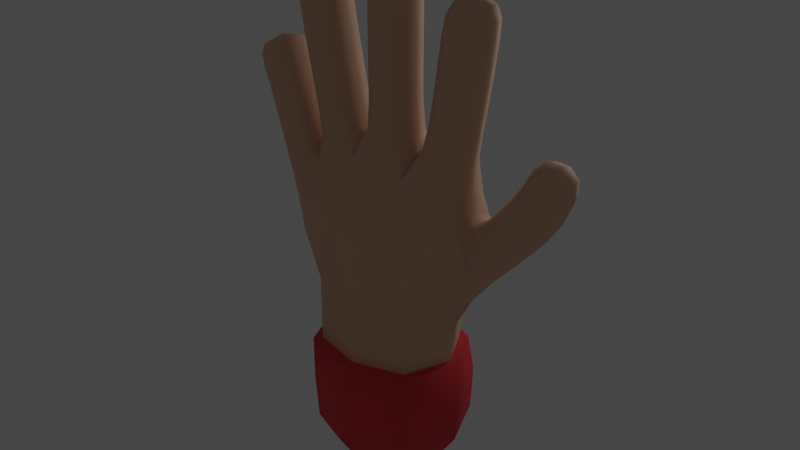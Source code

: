# Source: testhand2.blend  (saved by Blender 3.2.14; exported with 4.5.12 LTS)
import bpy
from mathutils import Matrix  # noqa: F401  (used for matrix-valued properties, if any)

bpy.ops.wm.read_factory_settings(use_empty=True)
scene = bpy.context.scene
scene.name = 'Scene'

# ---- collections
col_collection = bpy.data.collections.new('Collection'); scene.collection.children.link(col_collection)

# ---- materials (node trees are filled in below, after node groups)
mat_material = bpy.data.materials.new('Material')
mat_material.alpha_threshold = 0.0
mat_material.use_transparent_shadow = False
mat_material.line_color = (0.0, 0.0, 0.0, 1.0)
mat_material_001 = bpy.data.materials.new('Material.001')
mat_material_001.alpha_threshold = 0.0
mat_material_001.use_transparent_shadow = False
mat_material_001.line_color = (0.0, 0.0, 0.0, 1.0)

# ---- material node trees
mat_material.use_nodes = True; mat_material.node_tree.nodes.clear()
_N = mat_material.node_tree.nodes; _L = mat_material.node_tree.links
n0 = _N.new('ShaderNodeOutputMaterial'); n0.name = 'Material Output'; n0.location = (300, 300)
n1 = _N.new('ShaderNodeBsdfPrincipled'); n1.name = 'Principled BSDF'; n1.location = (10, 300)
n1.distribution = 'GGX'
n1.subsurface_method = 'RANDOM_WALK_SKIN'
n1.inputs[0].default_value = (0.8, 0.4989, 0.3455, 1.0)
n1.inputs[2].default_value = 0.8
n1.inputs[3].default_value = 1.45
n1.inputs[27].default_value = (0.0, 0.0, 0.0, 1.0)
n1.inputs[28].default_value = 1.0
_L.new(n1.outputs[0], n0.inputs[0])
n0.is_active_output = True
mat_material_001.use_nodes = True; mat_material_001.node_tree.nodes.clear()
_N = mat_material_001.node_tree.nodes; _L = mat_material_001.node_tree.links
n0 = _N.new('ShaderNodeOutputMaterial'); n0.name = 'Material Output'; n0.location = (300, 300)
n1 = _N.new('ShaderNodeBsdfPrincipled'); n1.name = 'Principled BSDF'; n1.location = (10, 300)
n1.distribution = 'GGX'
n1.subsurface_method = 'RANDOM_WALK_SKIN'
n1.inputs[0].default_value = (0.8, 0.03751, 0.05585, 1.0)
n1.inputs[2].default_value = 0.8
n1.inputs[3].default_value = 1.45
n1.inputs[27].default_value = (0.0, 0.0, 0.0, 1.0)
n1.inputs[28].default_value = 1.0
_L.new(n1.outputs[0], n0.inputs[0])
n0.is_active_output = True

# ---- world
world_world = bpy.data.worlds.new('World'); scene.world = world_world
world_world.use_nodes = True; world_world.node_tree.nodes.clear()
_N = world_world.node_tree.nodes; _L = world_world.node_tree.links
n0 = _N.new('ShaderNodeOutputWorld'); n0.name = 'World Output'; n0.location = (300, 300)
n1 = _N.new('ShaderNodeBackground'); n1.name = 'Background'; n1.location = (10, 300)
n1.inputs[0].default_value = (0.05088, 0.05088, 0.05088, 1.0)
_L.new(n1.outputs[0], n0.inputs[0])
n0.is_active_output = True
world_world.color = (0.05088, 0.05088, 0.05088)
world_world.use_sun_shadow = False
world_world.sun_shadow_jitter_overblur = 0.0

# ---- lights
light_point = bpy.data.lights.new('Point', 'POINT')
light_point.transmission_factor = 0.0
light_point.shadow_soft_size = 0.25
light_point.shadow_maximum_resolution = 0.006
light_point.use_absolute_resolution = True

# ---- meshes
me_cube = bpy.data.meshes.new('Cube')
me_cube.from_pydata([(0.1244, -0.1244, 0.07512), (-0.1244, -0.1244, 0.07512), (-0.1244, 0.1244, 0.07512), (0.1244, 0.1244, 0.07512), (0.1948, -0.1404, 0.6312), (-0.1802, -0.1482, 0.6607), (-0.1802, 0.1239, 0.6607), (0.1948, 0.1139, 0.6312), (0.3505, -0.06936, 0.8062), (0.3505, 0.05182, 0.8062), (0.326, 0.05709, 0.937), (0.3015, -0.07696, 0.9302), (0.5643, -0.05101, 1.042), (0.5643, 0.06125, 1.042), (0.4679, 0.06125, 1.098), (0.4679, -0.05101, 1.098), (0.6006, -0.03707, 1.158), (0.6006, 0.04731, 1.158), (0.5234, 0.04731, 1.191), (0.5234, -0.03707, 1.191), (0.2744, 0.07081, 1.014), (0.2744, -0.06056, 1.014), (0.09228, -0.08254, 1.05), (0.09228, 0.07291, 1.05), (0.2986, 0.06125, 1.353), (0.2986, -0.05101, 1.353), (0.1875, -0.05101, 1.369), (0.1875, 0.06125, 1.369), (0.3154, 0.04731, 1.581), (0.3154, -0.03707, 1.581), (0.2318, -0.03707, 1.592), (0.2318, 0.04731, 1.592), (-0.1028, -0.07272, 1.067), (-0.1028, 0.08296, 1.067), (0.05613, -0.05101, 1.412), (-0.05613, -0.05101, 1.412), (-0.05613, 0.06125, 1.412), (0.05613, 0.06125, 1.412), (0.04219, -0.03707, 1.702), (-0.04219, -0.03707, 1.702), (-0.04219, 0.04731, 1.702), (0.04219, 0.04731, 1.702), (-0.2566, -0.06066, 1.009), (-0.2566, 0.0709, 1.009), (-0.2911, -0.05101, 1.339), (-0.2911, 0.06125, 1.339), (-0.181, 0.06125, 1.361), (-0.181, -0.05101, 1.361), (-0.3183, -0.03707, 1.564), (-0.3183, 0.04731, 1.564), (-0.2352, 0.04731, 1.579), (-0.2352, -0.03707, 1.579), (-0.3472, -0.06592, 0.8706), (-0.3472, 0.06508, 0.8706), (-0.4507, -0.05101, 1.161), (-0.4507, 0.06125, 1.161), (-0.3438, 0.06125, 1.195), (-0.3438, -0.05101, 1.195), (-0.494, -0.03707, 1.328), (-0.494, 0.04731, 1.328), (-0.4145, 0.04731, 1.356), (-0.4145, -0.03707, 1.356), (0.1642, -0.1642, 0.2995), (-0.1642, -0.1642, 0.2995), (-0.1642, 0.1642, 0.2995), (0.1642, 0.1598, 0.2995), (0.476, -0.05036, 0.9253), (0.476, 0.06061, 0.9253), (0.3935, 0.06061, 0.9982), (0.3935, -0.05036, 0.9982), (0.2741, 0.06061, 1.202), (0.2741, -0.05036, 1.202), (0.1632, -0.05036, 1.222), (0.1632, 0.06061, 1.222), (0.3168, 0.06138, 1.484), (0.3168, -0.05114, 1.484), (0.2053, -0.05114, 1.499), (0.2053, 0.06138, 1.499), (0.05789, -0.05036, 1.249), (-0.05577, -0.05036, 1.248), (-0.05577, 0.06061, 1.248), (0.05789, 0.06061, 1.249), (0.05626, -0.05114, 1.577), (-0.05626, -0.05114, 1.577), (-0.05626, 0.06138, 1.577), (0.05626, 0.06138, 1.577), (-0.2584, -0.05036, 1.182), (-0.2584, 0.06061, 1.182), (-0.1495, 0.06061, 1.212), (-0.1495, -0.05036, 1.212), (-0.3155, -0.05114, 1.469), (-0.3155, 0.06138, 1.469), (-0.2048, 0.06138, 1.489), (-0.2048, -0.05114, 1.489), (-0.4111, -0.05036, 1.029), (-0.4111, 0.06061, 1.029), (-0.3071, 0.06061, 1.069), (-0.3071, -0.05036, 1.069), (-0.4834, -0.05114, 1.256), (-0.4834, 0.06138, 1.256), (-0.3773, 0.06138, 1.294), (-0.3773, -0.05114, 1.294), (0.3957, -0.05193, 0.839), (0.3957, 0.05292, 0.839), (0.326, -0.04973, 0.937), (0.01131, 0.1404, 0.6116), (0.2527, -0.02388, 0.5903), (0.4087, -0.0007568, 0.8207), (0.01131, -0.1776, 0.6116), (-0.2496, -0.01878, 0.6022), (0.1488, -0.148, 0.8274), (-0.0376, -0.1509, 0.8431), (-0.02072, -0.1065, 1.055), (-0.156, -0.1307, 0.8788), (-0.1955, -0.09985, 1.016), (0.5176, 0.005121, 1.203), (-0.3004, -0.09825, 0.931), (-0.2862, -0.1023, 0.7753), (-0.365, -0.001894, 0.8487), (-0.2862, 0.0798, 0.7753), (0.5649, 0.05656, 1.183), (-0.3004, 0.08712, 0.931), (0.6123, 0.005121, 1.164), (-0.1955, 0.0957, 1.016), (-0.156, 0.09935, 0.8788), (-0.02072, 0.08296, 1.055), (-0.0376, 0.1117, 0.8431), (0.1488, 0.1066, 0.8274), (0.2926, 0.06477, 0.748), (0.5649, -0.04632, 1.183), (0.3656, -0.004081, 0.7735), (0.2926, -0.1021, 0.748), (0.3106, -0.08099, 0.8969), (2.328e-10, 0.1518, 0.05866), (0.2086, -0.1009, 1.026), (0.2812, 0.005121, 1.037), (0.2086, 0.08214, 1.026), (0.3048, 0.06101, 0.9557), (0.3608, 0.0743, 0.888), (0.3129, 0.005121, 0.9553), (0.3769, -0.05603, 0.8259), (0.3048, -0.0509, 0.9557), (0.3769, 0.05321, 0.8259), (-0.1518, 9.313e-10, 0.05866), (-1.63e-09, -0.1518, 0.05866), (0.3106, 0.06933, 0.8969), (0.1518, 0.0, 0.05866), (0.3608, -0.0698, 0.888), (0.2745, 0.05656, 1.593), (0.2235, 0.005121, 1.6), (0.2745, -0.04632, 1.593), (0.3255, 0.005121, 1.587), (0.05144, 0.005121, 1.711), (-1.164e-10, 0.05656, 1.711), (-0.05144, 0.005121, 1.711), (-4.657e-10, -0.04632, 1.711), (-0.278, -0.04632, 1.578), (-0.2273, 0.005121, 1.587), (-0.278, 0.05656, 1.578), (-0.3286, 0.005121, 1.569), (-0.456, -0.04632, 1.347), (-0.4076, 0.005121, 1.364), (-0.456, 0.05656, 1.347), (-0.5044, 0.005121, 1.329), (0.1582, -0.1582, 0.1596), (-1.863e-09, -0.2083, 0.2995), (-0.1582, -0.1582, 0.1596), (-0.2257, 0.0, 0.2995), (-0.1582, 0.1582, 0.1596), (-1.863e-09, 0.1802, 0.2995), (0.1582, 0.1582, 0.1596), (0.2257, 0.0, 0.2995), (0.1668, -0.1585, 0.4502), (-0.1655, -0.164, 0.4524), (-0.1655, 0.1229, 0.4524), (0.1668, 0.1196, 0.4502), (0.4303, -0.05, 0.8744), (0.4303, 0.05856, 0.8744), (0.4915, 0.005121, 0.9116), (0.3561, 0.06024, 0.9565), (0.4347, 0.08141, 0.9618), (0.3561, -0.05, 0.9565), (0.378, 0.005121, 1.012), (0.4347, -0.07117, 0.9618), (0.5225, -0.05073, 0.9803), (0.5225, 0.06098, 0.9803), (0.5824, 0.005121, 1.031), (0.4323, 0.06098, 1.045), (0.5161, 0.0823, 1.07), (0.4323, -0.05073, 1.045), (0.4498, 0.005121, 1.109), (0.5161, -0.07206, 1.07), (0.5945, -0.04871, 1.11), (0.5945, 0.05895, 1.11), (0.4978, 0.05895, 1.157), (0.4978, -0.04871, 1.157), (0.263, 0.06151, 1.119), (0.2949, 0.005121, 1.198), (0.263, -0.05127, 1.119), (0.2187, -0.07117, 1.212), (0.1447, -0.05299, 1.148), (0.1424, 0.005121, 1.226), (0.1447, 0.06323, 1.148), (0.1021, 0.005121, 1.124), (0.2187, 0.08141, 1.212), (0.2872, 0.06098, 1.28), (0.3195, 0.005121, 1.35), (0.2872, -0.05073, 1.28), (0.2431, -0.07206, 1.361), (0.1766, -0.05073, 1.297), (0.1667, 0.005121, 1.372), (0.1766, 0.06098, 1.297), (0.2431, 0.0823, 1.361), (0.3082, 0.06136, 1.421), (0.3377, 0.005121, 1.482), (0.3082, -0.05112, 1.421), (0.2611, -0.07223, 1.492), (0.1968, -0.05112, 1.436), (0.1844, 0.005121, 1.502), (0.1968, 0.06136, 1.436), (0.2611, 0.08247, 1.492), (0.3223, 0.05897, 1.544), (0.3223, -0.04873, 1.544), (0.2155, -0.04873, 1.558), (0.2155, 0.05897, 1.558), (0.0641, -0.05308, 1.166), (0.001063, -0.07117, 1.249), (-0.06032, -0.05242, 1.165), (-0.07708, 0.005121, 1.248), (-0.06032, 0.06266, 1.165), (-0.09394, 0.005121, 1.12), (0.001063, 0.08141, 1.249), (0.0641, 0.06333, 1.166), (0.07921, 0.005121, 1.249), (0.05616, -0.05073, 1.33), (3.492e-10, -0.07206, 1.412), (-0.05589, -0.05073, 1.33), (-0.07718, 0.005121, 1.412), (-0.05589, 0.06098, 1.33), (-3.492e-10, 0.0823, 1.412), (0.05616, 0.06098, 1.33), (0.07718, 0.005121, 1.412), (0.05624, -0.05112, 1.494), (2.91e-11, -0.07223, 1.577), (-0.05624, -0.05112, 1.494), (-0.07735, 0.005121, 1.577), (-0.05624, 0.06136, 1.494), (-2.91e-11, 0.08248, 1.577), (0.05624, 0.06136, 1.494), (0.07735, 0.005121, 1.577), (0.05385, -0.04873, 1.655), (-0.05385, -0.04873, 1.655), (-0.05385, 0.05897, 1.655), (0.05385, 0.05897, 1.655), (-0.2449, -0.05128, 1.095), (-0.2789, 0.005121, 1.176), (-0.2449, 0.06152, 1.095), (-0.2609, 0.005121, 1.029), (-0.204, 0.08141, 1.197), (-0.1319, 0.06257, 1.139), (-0.1291, 0.005121, 1.217), (-0.1319, -0.05233, 1.139), (-0.204, -0.07117, 1.197), (-0.2755, -0.05073, 1.264), (-0.3117, 0.005121, 1.335), (-0.2755, 0.06098, 1.264), (-0.236, 0.0823, 1.35), (-0.166, 0.06098, 1.288), (-0.1603, 0.005121, 1.365), (-0.166, -0.05073, 1.288), (-0.236, -0.07206, 1.35), (-0.3041, -0.05112, 1.406), (-0.3363, 0.005121, 1.465), (-0.3041, 0.06136, 1.406), (-0.2602, 0.08247, 1.479), (-0.1936, 0.06136, 1.427), (-0.1841, 0.005121, 1.493), (-0.1936, -0.05112, 1.427), (-0.2602, -0.07223, 1.479), (-0.3235, -0.04873, 1.527), (-0.3235, 0.05897, 1.527), (-0.2175, 0.05897, 1.546), (-0.2175, -0.04873, 1.546), (-0.3859, -0.05167, 0.9537), (-0.4306, 0.005121, 1.021), (-0.3859, 0.06191, 0.9537), (-0.3591, 0.08141, 1.049), (-0.2885, 0.06152, 1.019), (-0.2876, 0.005121, 1.076), (-0.2885, -0.05128, 1.019), (-0.3591, -0.07117, 1.049), (-0.4321, -0.05073, 1.099), (-0.4708, 0.005121, 1.154), (-0.4321, 0.06098, 1.099), (-0.3972, 0.0823, 1.178), (-0.3254, 0.06098, 1.132), (-0.3237, 0.005121, 1.201), (-0.3254, -0.05073, 1.132), (-0.3972, -0.07206, 1.178), (-0.4675, -0.05112, 1.212), (-0.5033, 0.005121, 1.249), (-0.4675, 0.06136, 1.212), (-0.4303, 0.08247, 1.275), (-0.361, 0.06136, 1.248), (-0.3574, 0.005121, 1.301), (-0.361, -0.05112, 1.248), (-0.4303, -0.07223, 1.275), (-0.496, -0.04873, 1.299), (-0.496, 0.05897, 1.299), (-0.3946, 0.05897, 1.335), (-0.3946, -0.04873, 1.335), (0.2278, -0.009973, 0.4477), (0.001124, 0.1667, 0.4499), (0.03675, -0.1745, 0.76), (-0.07452, -0.128, 0.9235), (0.001124, -0.2055, 0.4499), (0.2177, 9.313e-10, 0.158), (-9.313e-10, 0.1568, 0.158), (-0.2177, 0.0, 0.158), (0.0, -0.2177, 0.158), (-0.4597, 0.005121, 1.357), (-0.07452, 0.09583, 0.9235), (0.03675, 0.1325, 0.76), (-0.2805, 0.005121, 1.593), (-1.397e-09, 0.005121, 1.73), (0.2764, 0.005121, 1.608), (0.293, 0.005121, 0.9791), (-0.2272, -0.008706, 0.4495), (0.5711, 0.005121, 1.201), (-0.239, 0.09072, 0.888), (-0.239, -0.1112, 0.888), (0.2481, -0.1108, 0.8769), (0.2481, 0.08244, 0.8769), (0.312, -0.01868, 0.7033), (-0.3071, -0.005987, 0.7359), (0.3404, 0.06897, 0.8898), (0.3906, -0.002397, 0.8021), (0.3404, -0.08352, 0.8898), (-5.355e-09, -6.985e-10, 0.02411), (0.4441, 0.005121, 0.8589), (0.3932, 0.081, 0.9155), (0.3423, 0.005121, 0.972), (0.3932, -0.07067, 0.9155), (0.5394, 0.005121, 0.9682), (0.4774, 0.08192, 1.013), (0.4154, 0.005121, 1.057), (0.4774, -0.07168, 1.013), (0.613, 0.005121, 1.103), (0.5465, 0.0792, 1.134), (0.4799, 0.005121, 1.166), (0.5465, -0.06896, 1.134), (0.2829, 0.005121, 1.117), (0.2056, -0.07271, 1.132), (0.1247, 0.005121, 1.158), (0.2056, 0.08295, 1.132), (0.3079, 0.005121, 1.276), (0.2319, -0.07168, 1.288), (0.1558, 0.005121, 1.3), (0.2319, 0.08192, 1.288), (0.3291, 0.005121, 1.418), (0.2525, -0.07221, 1.428), (0.1759, 0.005121, 1.439), (0.2525, 0.08245, 1.428), (0.3424, 0.005121, 1.542), (0.269, -0.06898, 1.552), (0.1955, 0.005121, 1.561), (0.269, 0.07922, 1.552), (0.0005218, -0.07335, 1.164), (-0.08046, 0.005121, 1.169), (0.0005218, 0.08359, 1.164), (0.08615, 0.005121, 1.171), (0.0001329, -0.07168, 1.33), (-0.0769, 0.005121, 1.33), (0.0001329, 0.08192, 1.33), (0.07716, 0.005121, 1.33), (-5.966e-10, -0.07221, 1.494), (-0.07733, 0.005121, 1.494), (5.966e-10, 0.08245, 1.494), (0.07733, 0.005121, 1.494), (-2.328e-10, -0.06898, 1.656), (-0.0741, 0.005121, 1.656), (2.328e-10, 0.07922, 1.656), (0.0741, 0.005121, 1.656), (-0.264, 0.005121, 1.09), (-0.1897, 0.08279, 1.114), (-0.1118, 0.005121, 1.15), (-0.1897, -0.07255, 1.114), (-0.296, 0.005121, 1.26), (-0.2208, 0.08192, 1.276), (-0.1455, 0.005121, 1.292), (-0.2208, -0.07168, 1.276), (-0.3248, 0.005121, 1.402), (-0.2488, 0.08245, 1.416), (-0.1729, 0.005121, 1.431), (-0.2488, -0.07221, 1.416), (-0.3436, 0.005121, 1.524), (-0.2707, 0.07922, 1.537), (-0.1977, 0.005121, 1.551), (-0.2707, -0.06898, 1.537), (-0.4043, 0.005121, 0.9419), (-0.3368, 0.08262, 0.9856), (-0.272, 0.005121, 1.031), (-0.3368, -0.07238, 0.9856), (-0.4521, 0.005121, 1.092), (-0.3787, 0.08192, 1.115), (-0.3054, 0.005121, 1.138), (-0.3787, -0.07168, 1.115), (-0.4875, 0.005121, 1.205), (-0.4142, 0.08245, 1.23), (-0.341, 0.005121, 1.254), (-0.4142, -0.07221, 1.23), (-0.5152, 0.005121, 1.292), (-0.4454, 0.07922, 1.317), (-0.3757, 0.005121, 1.342), (-0.4454, -0.06898, 1.317)], [], [(7, 106, 311, 175), (106, 4, 172, 311), (311, 172, 62, 171), (175, 311, 171, 65), (6, 105, 312, 174), (105, 7, 175, 312), (312, 175, 65, 169), (174, 312, 169, 64), (4, 110, 313, 108), (22, 111, 313, 110), (5, 108, 313, 111), (22, 112, 314, 111), (32, 113, 314, 112), (5, 111, 314, 113), (4, 108, 315, 172), (108, 5, 173, 315), (315, 173, 63, 165), (172, 315, 165, 62), (65, 171, 316, 170), (171, 62, 164, 316), (316, 164, 0, 146), (170, 316, 146, 3), (64, 169, 317, 168), (169, 65, 170, 317), (317, 170, 3, 133), (168, 317, 133, 2), (63, 167, 318, 166), (167, 64, 168, 318), (318, 168, 2, 143), (166, 318, 143, 1), (62, 165, 319, 164), (165, 63, 166, 319), (319, 166, 1, 144), (164, 319, 144, 0), (61, 161, 320, 160), (161, 60, 162, 320), (320, 162, 59, 163), (160, 320, 163, 58), (33, 125, 321, 124), (23, 126, 321, 125), (6, 124, 321, 126), (23, 127, 322, 126), (7, 105, 322, 127), (6, 126, 322, 105), (51, 157, 323, 156), (157, 50, 158, 323), (323, 158, 49, 159), (156, 323, 159, 48), (41, 153, 324, 152), (153, 40, 154, 324), (324, 154, 39, 155), (152, 324, 155, 38), (31, 149, 325, 148), (149, 30, 150, 325), (325, 150, 29, 151), (148, 325, 151, 28), (21, 141, 326, 135), (141, 104, 139, 326), (326, 139, 10, 137), (135, 326, 137, 20), (5, 109, 327, 173), (109, 6, 174, 327), (327, 174, 64, 167), (173, 327, 167, 63), (16, 122, 328, 129), (122, 17, 120, 328), (328, 120, 18, 115), (129, 328, 115, 19), (43, 123, 329, 121), (123, 33, 124, 329), (329, 124, 6, 119), (121, 329, 119, 53), (42, 116, 330, 114), (116, 52, 117, 330), (330, 117, 5, 113), (114, 330, 113, 32), (21, 134, 331, 132), (134, 22, 110, 331), (331, 110, 4, 131), (132, 331, 131, 8), (20, 145, 332, 136), (145, 9, 128, 332), (332, 128, 7, 127), (136, 332, 127, 23), (9, 130, 333, 128), (130, 8, 131, 333), (333, 131, 4, 106), (128, 333, 106, 7), (52, 118, 334, 117), (118, 53, 119, 334), (334, 119, 6, 109), (117, 334, 109, 5), (20, 137, 335, 145), (137, 10, 138, 335), (335, 138, 103, 142), (145, 335, 142, 9), (9, 142, 336, 130), (142, 103, 107, 336), (336, 107, 102, 140), (130, 336, 140, 8), (8, 140, 337, 132), (140, 102, 147, 337), (337, 147, 104, 141), (132, 337, 141, 21), (0, 144, 338, 146), (144, 1, 143, 338), (338, 143, 2, 133), (146, 338, 133, 3), (102, 107, 339, 176), (107, 103, 177, 339), (339, 177, 67, 178), (176, 339, 178, 66), (103, 138, 340, 177), (138, 10, 179, 340), (340, 179, 68, 180), (177, 340, 180, 67), (10, 139, 341, 179), (139, 104, 181, 341), (341, 181, 69, 182), (179, 341, 182, 68), (104, 147, 342, 181), (147, 102, 176, 342), (342, 176, 66, 183), (181, 342, 183, 69), (66, 178, 343, 184), (178, 67, 185, 343), (343, 185, 13, 186), (184, 343, 186, 12), (67, 180, 344, 185), (180, 68, 187, 344), (344, 187, 14, 188), (185, 344, 188, 13), (68, 182, 345, 187), (182, 69, 189, 345), (345, 189, 15, 190), (187, 345, 190, 14), (69, 183, 346, 189), (183, 66, 184, 346), (346, 184, 12, 191), (189, 346, 191, 15), (12, 186, 347, 192), (186, 13, 193, 347), (347, 193, 17, 122), (192, 347, 122, 16), (13, 188, 348, 193), (188, 14, 194, 348), (348, 194, 18, 120), (193, 348, 120, 17), (14, 190, 349, 194), (190, 15, 195, 349), (349, 195, 19, 115), (194, 349, 115, 18), (15, 191, 350, 195), (191, 12, 192, 350), (350, 192, 16, 129), (195, 350, 129, 19), (70, 197, 351, 196), (197, 71, 198, 351), (351, 198, 21, 135), (196, 351, 135, 20), (71, 199, 352, 198), (199, 72, 200, 352), (352, 200, 22, 134), (198, 352, 134, 21), (72, 201, 353, 200), (201, 73, 202, 353), (353, 202, 23, 203), (200, 353, 203, 22), (73, 204, 354, 202), (204, 70, 196, 354), (354, 196, 20, 136), (202, 354, 136, 23), (24, 206, 355, 205), (206, 25, 207, 355), (355, 207, 71, 197), (205, 355, 197, 70), (25, 208, 356, 207), (208, 26, 209, 356), (356, 209, 72, 199), (207, 356, 199, 71), (26, 210, 357, 209), (210, 27, 211, 357), (357, 211, 73, 201), (209, 357, 201, 72), (27, 212, 358, 211), (212, 24, 205, 358), (358, 205, 70, 204), (211, 358, 204, 73), (74, 214, 359, 213), (214, 75, 215, 359), (359, 215, 25, 206), (213, 359, 206, 24), (75, 216, 360, 215), (216, 76, 217, 360), (360, 217, 26, 208), (215, 360, 208, 25), (76, 218, 361, 217), (218, 77, 219, 361), (361, 219, 27, 210), (217, 361, 210, 26), (77, 220, 362, 219), (220, 74, 213, 362), (362, 213, 24, 212), (219, 362, 212, 27), (28, 151, 363, 221), (151, 29, 222, 363), (363, 222, 75, 214), (221, 363, 214, 74), (29, 150, 364, 222), (150, 30, 223, 364), (364, 223, 76, 216), (222, 364, 216, 75), (30, 149, 365, 223), (149, 31, 224, 365), (365, 224, 77, 218), (223, 365, 218, 76), (31, 148, 366, 224), (148, 28, 221, 366), (366, 221, 74, 220), (224, 366, 220, 77), (78, 226, 367, 225), (226, 79, 227, 367), (367, 227, 32, 112), (225, 367, 112, 22), (79, 228, 368, 227), (228, 80, 229, 368), (368, 229, 33, 230), (227, 368, 230, 32), (80, 231, 369, 229), (231, 81, 232, 369), (369, 232, 23, 125), (229, 369, 125, 33), (81, 233, 370, 232), (233, 78, 225, 370), (370, 225, 22, 203), (232, 370, 203, 23), (34, 235, 371, 234), (235, 35, 236, 371), (371, 236, 79, 226), (234, 371, 226, 78), (35, 237, 372, 236), (237, 36, 238, 372), (372, 238, 80, 228), (236, 372, 228, 79), (36, 239, 373, 238), (239, 37, 240, 373), (373, 240, 81, 231), (238, 373, 231, 80), (37, 241, 374, 240), (241, 34, 234, 374), (374, 234, 78, 233), (240, 374, 233, 81), (82, 243, 375, 242), (243, 83, 244, 375), (375, 244, 35, 235), (242, 375, 235, 34), (83, 245, 376, 244), (245, 84, 246, 376), (376, 246, 36, 237), (244, 376, 237, 35), (84, 247, 377, 246), (247, 85, 248, 377), (377, 248, 37, 239), (246, 377, 239, 36), (85, 249, 378, 248), (249, 82, 242, 378), (378, 242, 34, 241), (248, 378, 241, 37), (38, 155, 379, 250), (155, 39, 251, 379), (379, 251, 83, 243), (250, 379, 243, 82), (39, 154, 380, 251), (154, 40, 252, 380), (380, 252, 84, 245), (251, 380, 245, 83), (40, 153, 381, 252), (153, 41, 253, 381), (381, 253, 85, 247), (252, 381, 247, 84), (41, 152, 382, 253), (152, 38, 250, 382), (382, 250, 82, 249), (253, 382, 249, 85), (86, 255, 383, 254), (255, 87, 256, 383), (383, 256, 43, 257), (254, 383, 257, 42), (87, 258, 384, 256), (258, 88, 259, 384), (384, 259, 33, 123), (256, 384, 123, 43), (88, 260, 385, 259), (260, 89, 261, 385), (385, 261, 32, 230), (259, 385, 230, 33), (89, 262, 386, 261), (262, 86, 254, 386), (386, 254, 42, 114), (261, 386, 114, 32), (44, 264, 387, 263), (264, 45, 265, 387), (387, 265, 87, 255), (263, 387, 255, 86), (45, 266, 388, 265), (266, 46, 267, 388), (388, 267, 88, 258), (265, 388, 258, 87), (46, 268, 389, 267), (268, 47, 269, 389), (389, 269, 89, 260), (267, 389, 260, 88), (47, 270, 390, 269), (270, 44, 263, 390), (390, 263, 86, 262), (269, 390, 262, 89), (90, 272, 391, 271), (272, 91, 273, 391), (391, 273, 45, 264), (271, 391, 264, 44), (91, 274, 392, 273), (274, 92, 275, 392), (392, 275, 46, 266), (273, 392, 266, 45), (92, 276, 393, 275), (276, 93, 277, 393), (393, 277, 47, 268), (275, 393, 268, 46), (93, 278, 394, 277), (278, 90, 271, 394), (394, 271, 44, 270), (277, 394, 270, 47), (48, 159, 395, 279), (159, 49, 280, 395), (395, 280, 91, 272), (279, 395, 272, 90), (49, 158, 396, 280), (158, 50, 281, 396), (396, 281, 92, 274), (280, 396, 274, 91), (50, 157, 397, 281), (157, 51, 282, 397), (397, 282, 93, 276), (281, 397, 276, 92), (51, 156, 398, 282), (156, 48, 279, 398), (398, 279, 90, 278), (282, 398, 278, 93), (94, 284, 399, 283), (284, 95, 285, 399), (399, 285, 53, 118), (283, 399, 118, 52), (95, 286, 400, 285), (286, 96, 287, 400), (400, 287, 43, 121), (285, 400, 121, 53), (96, 288, 401, 287), (288, 97, 289, 401), (401, 289, 42, 257), (287, 401, 257, 43), (97, 290, 402, 289), (290, 94, 283, 402), (402, 283, 52, 116), (289, 402, 116, 42), (54, 292, 403, 291), (292, 55, 293, 403), (403, 293, 95, 284), (291, 403, 284, 94), (55, 294, 404, 293), (294, 56, 295, 404), (404, 295, 96, 286), (293, 404, 286, 95), (56, 296, 405, 295), (296, 57, 297, 405), (405, 297, 97, 288), (295, 405, 288, 96), (57, 298, 406, 297), (298, 54, 291, 406), (406, 291, 94, 290), (297, 406, 290, 97), (98, 300, 407, 299), (300, 99, 301, 407), (407, 301, 55, 292), (299, 407, 292, 54), (99, 302, 408, 301), (302, 100, 303, 408), (408, 303, 56, 294), (301, 408, 294, 55), (100, 304, 409, 303), (304, 101, 305, 409), (409, 305, 57, 296), (303, 409, 296, 56), (101, 306, 410, 305), (306, 98, 299, 410), (410, 299, 54, 298), (305, 410, 298, 57), (58, 163, 411, 307), (163, 59, 308, 411), (411, 308, 99, 300), (307, 411, 300, 98), (59, 162, 412, 308), (162, 60, 309, 412), (412, 309, 100, 302), (308, 412, 302, 99), (60, 161, 413, 309), (161, 61, 310, 413), (413, 310, 101, 304), (309, 413, 304, 100), (61, 160, 414, 310), (160, 58, 307, 414), (414, 307, 98, 306), (310, 414, 306, 101)])
me_cube.polygons.foreach_set('use_smooth', [True] * 412)
me_cube.materials.append(mat_material)
me_cube.use_mirror_vertex_groups = False
me_cube.update()
me_cube_001 = bpy.data.meshes.new('Cube.001')
me_cube_001.from_pydata([(0.1244, -0.1244, 0.07512), (-0.1244, -0.1244, 0.07512), (-0.1244, 0.1244, 0.07512), (0.1244, 0.1244, 0.07512), (0.1642, -0.1642, 0.2995), (-0.1642, -0.1642, 0.2995), (-0.1642, 0.1642, 0.2995), (0.1642, 0.1598, 0.2995), (2.328e-10, 0.1518, 0.05866), (-0.1518, 9.313e-10, 0.05866), (-1.63e-09, -0.1518, 0.05866), (0.1518, 0.0, 0.05866), (0.1582, -0.1582, 0.1596), (-1.863e-09, -0.2083, 0.2995), (-0.1582, -0.1582, 0.1596), (-0.2257, 0.0, 0.2995), (-0.1582, 0.1582, 0.1596), (-1.863e-09, 0.1802, 0.2995), (0.1582, 0.1582, 0.1596), (0.2257, 0.0, 0.2995), (0.1668, -0.1585, 0.4502), (-0.1655, -0.164, 0.4524), (-0.1655, 0.1229, 0.4524), (0.1668, 0.1196, 0.4502), (0.2278, -0.009973, 0.4477), (0.001124, 0.1667, 0.4499), (0.001124, -0.2055, 0.4499), (0.2177, 9.313e-10, 0.158), (-9.313e-10, 0.1568, 0.158), (-0.2177, 0.0, 0.158), (0.0, -0.2177, 0.158), (-0.2272, -0.008706, 0.4495), (-5.355e-09, -6.985e-10, 0.02411)], [], [(24, 20, 4, 19), (23, 24, 19, 7), (25, 23, 7, 17), (22, 25, 17, 6), (26, 21, 5, 13), (20, 26, 13, 4), (7, 19, 27, 18), (19, 4, 12, 27), (27, 12, 0, 11), (18, 27, 11, 3), (6, 17, 28, 16), (17, 7, 18, 28), (28, 18, 3, 8), (16, 28, 8, 2), (5, 15, 29, 14), (15, 6, 16, 29), (29, 16, 2, 9), (14, 29, 9, 1), (4, 13, 30, 12), (13, 5, 14, 30), (30, 14, 1, 10), (12, 30, 10, 0), (31, 22, 6, 15), (21, 31, 15, 5), (0, 10, 32, 11), (10, 1, 9, 32), (32, 9, 2, 8), (11, 32, 8, 3)])
me_cube_001.polygons.foreach_set('use_smooth', [True] * 28)
me_cube_001.materials.append(mat_material_001)
me_cube_001.use_mirror_vertex_groups = False
me_cube_001.update()
arm_armature = bpy.data.armatures.new('Armature')  # bones are not reproduced

# ---- objects
ob_hand = bpy.data.objects.new('Hand', me_cube)
ob_sleeve = bpy.data.objects.new('Sleeve', me_cube_001)
ob_point = bpy.data.objects.new('Point', light_point)
ob_armature = bpy.data.objects.new('Armature', arm_armature)

# ---- transforms, parenting, visibility, modifiers, constraints
ob_hand.parent = ob_armature
ob_hand.location = (0.0, 0.0, 0.0)
ob_hand.lock_rotations_4d = False
ob_hand.empty_display_type = 'ARROWS'
ob_hand.lineart.crease_threshold = 0.0
_vg = ob_hand.vertex_groups.new(name='Bone')
for _i, _w in zip([0, 1, 2, 3, 4, 5, 6, 7, 62, 63, 64, 65, 105, 106, 108, 109, 133, 143, 144, 146, 164, 165, 166, 167, 168, 169, 170, 171, 172, 173, 174, 175, 311, 312, 313, 315, 316, 317, 318, 319, 327, 334, 338], [0.9884, 0.989, 0.9907, 0.9903, 0.09825, 0.08638, 0.07122, 0.0838, 0.9341, 0.9399, 0.9501, 0.945, 0.1311, 0.1469, 0.1653, 0.1706, 0.9936, 0.9914, 0.9912, 0.9908, 0.9773, 0.9448, 0.979, 0.938, 0.9825, 0.9598, 0.9809, 0.9322, 0.7748, 0.7972, 0.816, 0.7991, 0.7583, 0.8383, 0.01914, 0.8041, 0.9777, 0.9889, 0.9795, 0.9806, 0.7803, 0.004817, 0.9915]): _vg.add([_i], _w, 'REPLACE')
_vg = ob_hand.vertex_groups.new(name='Metacarpal(Thumb)')
for _i, _w in zip([4, 7, 8, 9, 10, 20, 21, 62, 65, 102, 103, 104, 105, 106, 107, 108, 110, 111, 127, 128, 130, 131, 132, 134, 135, 136, 137, 138, 139, 140, 141, 142, 145, 147, 171, 172, 175, 176, 177, 179, 181, 311, 312, 313, 315, 322, 326, 331, 332, 333, 335, 336, 337, 339, 340, 341, 342], [0.7407, 0.7821, 0.7196, 0.7369, 0.1437, 0.08216, 0.09511, 0.03688, 0.01886, 0.1769, 0.1713, 0.2056, 0.06465, 0.8019, 0.2157, 0.09591, 0.1969, 0.001575, 0.1423, 0.9142, 0.7981, 0.8618, 0.5533, 0.06055, 0.04319, 0.03642, 0.1926, 0.1073, 0.2428, 0.3202, 0.3012, 0.3167, 0.2359, 0.1823, 0.05338, 0.1621, 0.136, 0.05288, 0.05017, 0.05816, 0.0742, 0.2083, 0.0009641, 0.08759, 0.0005778, 0.05666, 0.1695, 0.5968, 0.542, 0.9229, 0.1599, 0.4648, 0.33, 0.05751, 0.03207, 0.08712, 0.0568]): _vg.add([_i], _w, 'REPLACE')
_vg = ob_hand.vertex_groups.new(name='Proximal(Thumb)')
for _i, _w in zip([8, 9, 10, 11, 12, 13, 14, 15, 20, 21, 66, 67, 68, 69, 102, 103, 104, 107, 127, 128, 130, 131, 132, 135, 136, 137, 138, 139, 140, 141, 142, 145, 147, 176, 177, 178, 179, 180, 181, 182, 183, 184, 185, 186, 187, 188, 189, 190, 191, 192, 193, 194, 195, 326, 331, 332, 333, 335, 336, 337, 339, 340, 341, 342, 343, 344, 345, 346, 347, 348, 349, 350], [0.2492, 0.2439, 0.6447, 1.0, 0.1642, 0.1768, 0.1781, 0.161, 0.1188, 0.1057, 0.9568, 0.9506, 0.9223, 0.9314, 0.8106, 0.8199, 0.6086, 0.7779, 0.008747, 0.02465, 0.1877, 0.05112, 0.3074, 0.06403, 0.01048, 0.44, 0.8633, 0.474, 0.6632, 0.3468, 0.6717, 0.6387, 0.776, 0.9353, 0.9367, 0.9565, 0.8574, 0.942, 0.8531, 0.9168, 0.9511, 0.8427, 0.8281, 0.168, 0.8052, 0.1788, 0.8219, 0.164, 0.1578, 0.01949, 0.03117, 0.03065, 0.01593, 0.2883, 0.09313, 0.168, 0.01179, 0.7702, 0.5283, 0.6024, 0.9332, 0.9307, 0.8034, 0.9189, 0.8414, 0.8172, 0.8112, 0.8394, 0.0216, 0.03004, 0.01766, 0.01214]): _vg.add([_i], _w, 'REPLACE')
_vg = ob_hand.vertex_groups.new(name='Distal(Thumb)')
for _i, _w in zip([12, 13, 14, 15, 16, 17, 18, 19, 66, 67, 68, 69, 115, 120, 122, 129, 178, 180, 182, 183, 184, 185, 186, 187, 188, 189, 190, 191, 192, 193, 194, 195, 328, 343, 344, 345, 346, 347, 348, 349, 350], [0.8353, 0.8225, 0.8204, 0.8377, 0.9887, 0.9856, 0.9859, 0.9891, 0.01041, 0.02227, 0.03922, 0.02464, 0.9918, 0.9897, 0.9913, 0.9931, 0.01215, 0.03123, 0.03299, 0.01267, 0.1546, 0.1688, 0.8314, 0.1873, 0.8202, 0.1715, 0.8344, 0.8414, 0.9651, 0.9592, 0.9593, 0.9668, 0.9969, 0.1561, 0.1784, 0.1801, 0.1569, 0.9641, 0.9597, 0.9659, 0.9688]): _vg.add([_i], _w, 'REPLACE')
_vg = ob_hand.vertex_groups.new(name='Metacarpal(Pointer)')
for _i, _w in zip([4, 5, 6, 7, 10, 20, 21, 22, 23, 104, 105, 106, 108, 110, 111, 112, 113, 125, 126, 127, 128, 131, 132, 134, 135, 136, 137, 139, 141, 145, 147, 165, 172, 173, 179, 181, 196, 198, 200, 202, 203, 225, 232, 313, 314, 315, 321, 322, 326, 331, 332, 335, 337, 341, 351, 352, 353, 354, 370], [0.1286, 0.07663, 0.0003272, 0.06876, 0.1654, 0.624, 0.6186, 0.6751, 0.705, 0.139, 0.08222, 0.0127, 0.613, 0.6862, 0.211, 0.1243, 0.02807, 0.0993, 0.1632, 0.755, 0.01109, 0.05939, 0.1132, 0.7599, 0.4581, 0.7886, 0.2908, 0.2002, 0.2677, 0.1069, 0.01278, 0.005495, 0.04222, 0.0468, 0.057, 0.04596, 0.1078, 0.097, 0.0953, 0.09915, 0.3258, 0.0751, 0.08288, 0.6319, 0.09143, 0.1241, 0.06056, 0.6446, 0.3768, 0.2672, 0.2604, 0.05752, 0.05379, 0.0718, 0.09427, 0.08925, 0.09961, 0.1113, 0.08347]): _vg.add([_i], _w, 'REPLACE')
_vg = ob_hand.vertex_groups.new(name='Proximal(Pointer)')
for _i, _w in zip([10, 20, 21, 22, 23, 24, 25, 26, 27, 70, 71, 72, 73, 104, 134, 135, 136, 137, 139, 141, 196, 197, 198, 199, 200, 201, 202, 203, 204, 205, 206, 207, 209, 210, 211, 212, 225, 232, 326, 351, 352, 353, 354, 355, 356, 357, 358, 370], [0.0251, 0.1611, 0.1671, 0.09322, 0.0711, 0.008019, 0.0003669, 0.003542, 0.01119, 0.8242, 0.8343, 0.8329, 0.826, 0.02798, 0.1192, 0.422, 0.108, 0.06727, 0.07405, 0.07511, 0.8374, 0.8302, 0.8543, 0.8431, 0.827, 0.8222, 0.8343, 0.3258, 0.8288, 0.1488, 0.002344, 0.1421, 0.1444, 0.006466, 0.1514, 0.00983, 0.007155, 0.03912, 0.1567, 0.8572, 0.869, 0.758, 0.8452, 0.1431, 0.1395, 0.1451, 0.1493, 0.1018]): _vg.add([_i], _w, 'REPLACE')
_vg = ob_hand.vertex_groups.new(name='Middle(Pointer)')
for _i, _w in zip([24, 25, 26, 27, 70, 71, 72, 73, 74, 75, 76, 77, 197, 199, 201, 204, 205, 206, 207, 208, 209, 210, 211, 212, 213, 214, 215, 216, 217, 218, 219, 220, 355, 356, 357, 358, 359, 360, 361, 362], [0.7964, 0.8129, 0.8059, 0.7903, 0.1463, 0.1401, 0.1353, 0.1411, 0.03907, 0.01843, 0.02067, 0.04148, 0.1434, 0.1327, 0.1369, 0.1422, 0.814, 0.8091, 0.825, 0.8167, 0.8214, 0.7999, 0.8104, 0.7934, 0.1783, 0.02663, 0.1584, 0.01279, 0.1644, 0.02991, 0.1835, 0.04238, 0.8228, 0.8292, 0.8186, 0.8133, 0.1651, 0.1539, 0.1732, 0.1822]): _vg.add([_i], _w, 'REPLACE')
_vg = ob_hand.vertex_groups.new(name='Distal(Pointer)')
for _i, _w in zip([24, 25, 26, 27, 28, 29, 30, 31, 74, 75, 76, 77, 148, 149, 150, 151, 205, 206, 207, 208, 209, 210, 211, 212, 213, 214, 215, 216, 217, 218, 219, 220, 221, 222, 223, 224, 325, 355, 356, 357, 358, 359, 360, 361, 362, 363, 364, 365, 366], [0.1738, 0.1612, 0.1665, 0.1781, 0.9934, 0.9959, 0.9959, 0.9937, 0.9538, 0.9647, 0.9634, 0.9525, 0.9946, 0.9961, 0.9972, 0.9958, 0.01594, 0.164, 0.008618, 0.1582, 0.009083, 0.1708, 0.01615, 0.1758, 0.8151, 0.9604, 0.8366, 0.9676, 0.8299, 0.9586, 0.8093, 0.952, 0.9862, 0.9908, 0.9909, 0.9862, 0.9977, 0.01078, 0.005726, 0.01108, 0.01601, 0.8293, 0.8413, 0.8205, 0.8108, 0.989, 0.9924, 0.9891, 0.9859]): _vg.add([_i], _w, 'REPLACE')
_vg = ob_hand.vertex_groups.new(name='Metacarpal(Middle)')
for _i, _w in zip([5, 6, 7, 22, 23, 32, 33, 105, 110, 111, 112, 113, 123, 124, 125, 126, 127, 174, 175, 229, 230, 312, 313, 314, 321, 322, 367, 369], [0.009466, 0.08509, 0.05513, 0.08771, 0.09353, 0.09296, 0.1218, 0.6384, 0.01859, 0.4293, 0.5264, 0.06943, 0.0003157, 0.06216, 0.624, 0.5501, 0.02886, 0.007512, 0.03314, 0.03154, 0.007338, 0.1024, 0.1257, 0.1957, 0.1956, 0.1963, 0.04954, 0.0601]): _vg.add([_i], _w, 'REPLACE')
_vg = ob_hand.vertex_groups.new(name='Proximal(Middle)')
for _i, _w in zip([22, 23, 32, 33, 36, 78, 79, 80, 81, 112, 125, 200, 202, 203, 225, 226, 227, 228, 229, 230, 231, 232, 233, 234, 236, 238, 240, 259, 261, 353, 367, 368, 369, 370, 371, 372, 373, 374, 385], [0.07065, 0.07215, 0.08297, 0.0714, 0.0007003, 0.848, 0.8367, 0.8265, 0.8314, 0.1094, 0.09241, 0.02846, 0.002701, 0.291, 0.8508, 0.854, 0.8125, 0.8255, 0.8129, 0.2927, 0.8354, 0.8151, 0.8345, 0.1278, 0.1346, 0.1438, 0.1378, 0.03109, 0.009753, 0.1041, 0.8669, 0.7715, 0.8489, 0.7762, 0.1269, 0.1382, 0.1408, 0.1287, 0.1]): _vg.add([_i], _w, 'REPLACE')
_vg = ob_hand.vertex_groups.new(name='Middle(Middle)')
for _i, _w in zip([34, 35, 36, 37, 78, 79, 80, 81, 82, 83, 84, 85, 226, 228, 231, 233, 234, 235, 236, 237, 238, 239, 240, 241, 242, 243, 244, 245, 246, 247, 248, 249, 252, 253, 371, 372, 373, 374, 375, 376, 377, 378, 380, 381], [0.9629, 0.9574, 0.9473, 0.9524, 0.1298, 0.1359, 0.1441, 0.1403, 0.1214, 0.1317, 0.1601, 0.1528, 0.1267, 0.141, 0.1403, 0.1342, 0.8659, 0.9635, 0.8578, 0.9522, 0.8468, 0.949, 0.8538, 0.9598, 0.875, 0.1161, 0.8646, 0.1464, 0.8435, 0.1595, 0.8517, 0.134, 0.02105, 0.01494, 0.8672, 0.8527, 0.8507, 0.8638, 0.8779, 0.8538, 0.8456, 0.867, 0.0077, 0.01941]): _vg.add([_i], _w, 'REPLACE')
_vg = ob_hand.vertex_groups.new(name='Distal(Middle)')
for _i, _w in zip([36, 38, 39, 40, 41, 82, 83, 84, 85, 152, 153, 154, 155, 239, 242, 243, 244, 245, 246, 247, 248, 249, 250, 251, 252, 253, 324, 375, 376, 377, 378, 379, 380, 381, 382], [0.002924, 0.994, 0.9927, 0.9867, 0.9883, 0.8782, 0.8678, 0.8391, 0.8465, 0.9939, 0.9901, 0.9926, 0.9964, 0.00149, 0.1222, 0.8835, 0.132, 0.8529, 0.1519, 0.8397, 0.1443, 0.8655, 0.98, 0.9765, 0.9643, 0.9674, 0.9968, 0.1194, 0.1421, 0.1499, 0.1298, 0.9825, 0.971, 0.9651, 0.9756]): _vg.add([_i], _w, 'REPLACE')
_vg = ob_hand.vertex_groups.new(name='Metacarpal(Ring)')
for _i, _w in zip([5, 22, 23, 32, 33, 42, 43, 111, 112, 113, 114, 116, 117, 119, 121, 123, 124, 125, 126, 227, 229, 230, 254, 256, 257, 259, 261, 287, 289, 313, 314, 321, 322, 329, 330, 368, 369, 383, 384, 385, 386, 401], [0.01086, 0.03108, 0.01553, 0.6265, 0.5961, 0.1628, 0.1749, 0.2145, 0.1776, 0.576, 0.6225, 0.06028, 0.02638, 0.01382, 0.05141, 0.6286, 0.6516, 0.1391, 0.1934, 0.08278, 0.07189, 0.3008, 0.04671, 0.06647, 0.05523, 0.1089, 0.1046, 0.06639, 0.05591, 0.06336, 0.6012, 0.6785, 0.03795, 0.163, 0.1785, 0.07934, 0.0001136, 0.01136, 0.1001, 0.09708, 0.09637, 0.03193]): _vg.add([_i], _w, 'REPLACE')
_vg = ob_hand.vertex_groups.new(name='Proximal(Ring)')
for _i, _w in zip([32, 33, 42, 43, 44, 45, 46, 86, 87, 88, 89, 112, 114, 123, 227, 229, 230, 254, 255, 256, 257, 258, 259, 260, 261, 262, 263, 264, 265, 266, 267, 269, 287, 288, 289, 368, 383, 384, 385, 386, 387, 388, 389, 390, 401], [0.138, 0.157, 0.1294, 0.1283, 0.001366, 0.00757, 0.002641, 0.8339, 0.8258, 0.8229, 0.8375, 0.002268, 0.1207, 0.1299, 0.04586, 0.02168, 0.3433, 0.7918, 0.8287, 0.7888, 0.2304, 0.8288, 0.794, 0.8261, 0.8199, 0.8452, 0.1388, 0.004326, 0.1442, 0.005323, 0.1401, 0.1342, 0.06312, 0.01825, 0.05618, 0.1009, 0.7747, 0.8164, 0.7592, 0.8345, 0.1401, 0.1414, 0.133, 0.1334, 0.1471]): _vg.add([_i], _w, 'REPLACE')
_vg = ob_hand.vertex_groups.new(name='Middle(Ring)')
for _i, _w in zip([44, 45, 46, 47, 86, 87, 88, 89, 90, 91, 92, 93, 255, 258, 260, 262, 263, 264, 265, 266, 267, 268, 269, 270, 271, 272, 273, 274, 275, 276, 277, 278, 385, 387, 388, 389, 390, 391, 392, 393, 394], [0.8038, 0.7903, 0.8033, 0.8194, 0.1316, 0.137, 0.1401, 0.1313, 0.02978, 0.04871, 0.03477, 0.01323, 0.1334, 0.1371, 0.1346, 0.1272, 0.8258, 0.7971, 0.8169, 0.7967, 0.8246, 0.8181, 0.8349, 0.8181, 0.1697, 0.04054, 0.1868, 0.04397, 0.176, 0.01874, 0.1554, 0.01522, 0.001473, 0.8224, 0.8219, 0.8351, 0.8356, 0.1786, 0.1828, 0.1606, 0.1557]): _vg.add([_i], _w, 'REPLACE')
_vg = ob_hand.vertex_groups.new(name='Distal(Ring)')
for _i, _w in zip([44, 45, 46, 47, 48, 49, 50, 51, 90, 91, 92, 93, 156, 157, 158, 159, 263, 264, 265, 266, 267, 268, 269, 270, 271, 272, 273, 274, 275, 276, 277, 278, 279, 280, 281, 282, 323, 387, 388, 389, 390, 391, 392, 393, 394, 395, 396, 397, 398], [0.1696, 0.1799, 0.1694, 0.157, 0.995, 0.9927, 0.9945, 0.9972, 0.9588, 0.9488, 0.9562, 0.9674, 0.9976, 0.9973, 0.9948, 0.9951, 0.01094, 0.1747, 0.01702, 0.1746, 0.009812, 0.1577, 0.002958, 0.1582, 0.8247, 0.9531, 0.8063, 0.9513, 0.818, 0.9646, 0.84, 0.9664, 0.9885, 0.9841, 0.9876, 0.9924, 0.9983, 0.01409, 0.01335, 0.003076, 0.004168, 0.8151, 0.8106, 0.8346, 0.8397, 0.9862, 0.9855, 0.9913, 0.9919]): _vg.add([_i], _w, 'REPLACE')
_vg = ob_hand.vertex_groups.new(name='Metacarpal(Pinky)')
for _i, _w in zip([5, 6, 42, 43, 52, 53, 63, 64, 94, 95, 96, 97, 105, 108, 109, 111, 113, 114, 116, 117, 118, 119, 121, 123, 124, 126, 167, 173, 174, 254, 256, 257, 283, 284, 285, 286, 287, 288, 289, 290, 313, 314, 315, 321, 322, 327, 329, 330, 334, 383, 399, 400, 401, 402], [0.7613, 0.7845, 0.3903, 0.3846, 0.835, 0.8331, 0.02371, 0.01611, 0.003088, 0.01609, 0.04202, 0.0255, 0.07524, 0.08723, 0.7786, 0.082, 0.2645, 0.1373, 0.7184, 0.8952, 0.8597, 0.9123, 0.7492, 0.128, 0.2333, 0.05862, 0.05001, 0.1327, 0.1374, 0.0648, 0.0572, 0.2275, 0.1463, 0.003936, 0.1625, 0.02957, 0.1761, 0.03606, 0.1553, 0.008764, 0.04799, 0.05494, 0.02376, 0.009655, 0.01505, 0.1909, 0.7648, 0.7221, 0.9263, 0.05963, 0.146, 0.1754, 0.1588, 0.1484]): _vg.add([_i], _w, 'REPLACE')
_vg = ob_hand.vertex_groups.new(name='Proximal(Pinky)')
for _i, _w in zip([42, 43, 52, 53, 54, 55, 56, 57, 94, 95, 96, 97, 114, 116, 118, 121, 123, 254, 256, 257, 283, 284, 285, 286, 287, 288, 289, 290, 291, 292, 293, 294, 295, 296, 297, 298, 329, 330, 383, 399, 400, 401, 402, 403, 404, 405, 406], [0.2827, 0.2734, 0.1321, 0.1357, 0.01474, 0.02001, 0.03039, 0.02574, 0.8179, 0.7945, 0.7322, 0.7648, 0.06313, 0.1869, 0.1182, 0.1699, 0.06111, 0.06327, 0.05185, 0.4377, 0.8172, 0.8152, 0.7938, 0.7692, 0.6361, 0.7309, 0.6854, 0.8083, 0.1497, 0.013, 0.1577, 0.02495, 0.1677, 0.02828, 0.1617, 0.01782, 0.02697, 0.04779, 0.09963, 0.8214, 0.7497, 0.5933, 0.7893, 0.1483, 0.1628, 0.1638, 0.1524]): _vg.add([_i], _w, 'REPLACE')
_vg = ob_hand.vertex_groups.new(name='Middle(Pinky)')
for _i, _w in zip([54, 55, 56, 57, 94, 95, 96, 97, 98, 99, 100, 101, 257, 284, 285, 286, 287, 288, 289, 290, 291, 292, 293, 294, 295, 296, 297, 298, 299, 300, 301, 302, 303, 304, 305, 306, 308, 309, 400, 401, 402, 403, 404, 405, 406, 407, 408, 409, 410, 412], [0.7683, 0.7588, 0.7397, 0.7484, 0.1446, 0.1583, 0.1748, 0.1578, 0.06522, 0.06811, 0.07108, 0.06819, 0.02096, 0.1477, 0.008605, 0.1665, 0.04656, 0.1678, 0.02723, 0.1447, 0.8039, 0.7725, 0.7892, 0.7507, 0.7648, 0.7439, 0.7787, 0.7638, 0.2064, 0.06413, 0.2079, 0.06878, 0.2157, 0.06864, 0.2146, 0.06462, 0.00236, 0.003816, 0.02387, 0.04811, 0.005252, 0.8052, 0.7777, 0.77, 0.7985, 0.2015, 0.21, 0.2141, 0.208, 0.001861]): _vg.add([_i], _w, 'REPLACE')
_vg = ob_hand.vertex_groups.new(name='Distal(Pinky)')
for _i, _w in zip([54, 55, 56, 57, 58, 59, 60, 61, 98, 99, 100, 101, 160, 161, 162, 163, 291, 292, 293, 294, 295, 296, 297, 298, 299, 300, 301, 302, 303, 304, 305, 306, 307, 308, 309, 310, 320, 403, 404, 405, 406, 407, 408, 409, 410, 411, 412, 413, 414], [0.1979, 0.2042, 0.216, 0.2104, 0.9872, 0.9859, 0.9854, 0.9877, 0.9318, 0.9286, 0.9248, 0.9281, 0.991, 0.99, 0.9888, 0.9899, 0.03064, 0.1946, 0.03977, 0.2089, 0.04943, 0.2127, 0.04019, 0.2003, 0.7844, 0.933, 0.782, 0.9275, 0.7716, 0.9274, 0.7738, 0.9323, 0.9748, 0.9725, 0.9716, 0.9743, 0.9962, 0.031, 0.04441, 0.04471, 0.03129, 0.7896, 0.7787, 0.7736, 0.7821, 0.9751, 0.9727, 0.9741, 0.9761]): _vg.add([_i], _w, 'REPLACE')
_m = ob_hand.modifiers.new('Armature', 'ARMATURE')
_m.object = ob_armature
ob_sleeve.parent = ob_armature
ob_sleeve.location = (0.0, 0.0, 0.0)
ob_sleeve.lock_rotations_4d = False
ob_sleeve.empty_display_type = 'ARROWS'
ob_sleeve.lineart.crease_threshold = 0.0
_vg = ob_sleeve.vertex_groups.new(name='Bone')
_vg.add([0, 1, 2, 3, 4, 5, 6, 7, 8, 9, 10, 11, 12, 13, 14, 15, 16, 17, 18, 19, 20, 21, 22, 23, 24, 25, 26, 27, 28, 29, 30, 31, 32], 1.0, 'REPLACE')
_vg = ob_sleeve.vertex_groups.new(name='Metacarpal(Thumb)')
_vg = ob_sleeve.vertex_groups.new(name='Proximal(Thumb)')
_vg = ob_sleeve.vertex_groups.new(name='Distal(Thumb)')
_vg = ob_sleeve.vertex_groups.new(name='Metacarpal(Pointer)')
_vg = ob_sleeve.vertex_groups.new(name='Proximal(Pointer)')
_vg = ob_sleeve.vertex_groups.new(name='Middle(Pointer)')
_vg = ob_sleeve.vertex_groups.new(name='Distal(Pointer)')
_vg = ob_sleeve.vertex_groups.new(name='Metacarpal(Middle)')
_vg = ob_sleeve.vertex_groups.new(name='Proximal(Middle)')
_vg = ob_sleeve.vertex_groups.new(name='Middle(Middle)')
_vg = ob_sleeve.vertex_groups.new(name='Distal(Middle)')
_vg = ob_sleeve.vertex_groups.new(name='Metacarpal(Ring)')
_vg = ob_sleeve.vertex_groups.new(name='Proximal(Ring)')
_vg = ob_sleeve.vertex_groups.new(name='Middle(Ring)')
_vg = ob_sleeve.vertex_groups.new(name='Distal(Ring)')
_vg = ob_sleeve.vertex_groups.new(name='Metacarpal(Pinky)')
_vg = ob_sleeve.vertex_groups.new(name='Proximal(Pinky)')
_vg = ob_sleeve.vertex_groups.new(name='Middle(Pinky)')
_vg = ob_sleeve.vertex_groups.new(name='Distal(Pinky)')
_m = ob_sleeve.modifiers.new('Solidify', 'SOLIDIFY')
_m.thickness = 0.06
_m.offset = 0.0
_m.use_rim_only = True
_m = ob_sleeve.modifiers.new('Armature', 'ARMATURE')
_m.object = ob_armature
ob_point.location = (0.4422, 1.251, 1.515)
ob_armature.location = (0.0, 0.0, 0.0)
ob_armature.show_in_front = True

# ---- collection membership
col_collection.objects.link(ob_hand)
col_collection.objects.link(ob_sleeve)
col_collection.objects.link(ob_point)
col_collection.objects.link(ob_armature)

# ---- scene / render settings (as saved in the file)
scene.frame_start = 1; scene.frame_end = 250; scene.frame_set(0)
scene.render.engine = 'BLENDER_EEVEE_NEXT'
scene.cycles.sampling_pattern = 'TABULATED_SOBOL'
scene.cycles.use_light_tree = False
scene.view_settings.view_transform = 'Filmic'
bpy.context.view_layer.update()

# ---- added for rendering (the .blend has no active camera): camera
cam_auto = bpy.data.cameras.new('AutoCamera')
cam_auto.lens = 50.0
cam_auto.sensor_width = 36.0
cam_auto.clip_end = 1000.0
ob_auto_camera = bpy.data.objects.new('AutoCamera', cam_auto)
scene.collection.objects.link(ob_auto_camera)
ob_auto_camera.location = (1.94874, -2.31489, 2.3949)
ob_auto_camera.rotation_euler = (1.09748, -7.21219e-08, 0.694738)
scene.camera = ob_auto_camera
bpy.context.view_layer.update()

